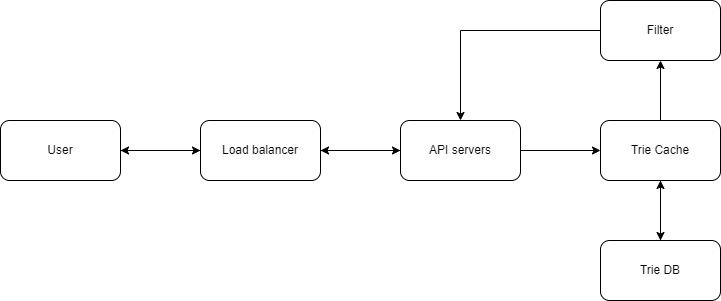

The diagram above was exported from draw.io. Its source (the exported page's mxGraphModel, read from the mxfile embedded in the PNG):
<mxGraphModel dx="882" dy="578" grid="1" gridSize="10" guides="1" tooltips="1" connect="1" arrows="1" fold="1" page="1" pageScale="1" pageWidth="850" pageHeight="1100" math="0" shadow="0">
  <root>
    <mxCell id="0" />
    <mxCell id="1" parent="0" />
    <mxCell id="u5ZnRDsaEpB6E1fvOYV4-6" style="edgeStyle=orthogonalEdgeStyle;rounded=0;orthogonalLoop=1;jettySize=auto;html=1;exitX=1;exitY=0.5;exitDx=0;exitDy=0;entryX=0;entryY=0.5;entryDx=0;entryDy=0;" edge="1" parent="1" source="u5ZnRDsaEpB6E1fvOYV4-1" target="u5ZnRDsaEpB6E1fvOYV4-2">
      <mxGeometry relative="1" as="geometry" />
    </mxCell>
    <mxCell id="u5ZnRDsaEpB6E1fvOYV4-1" value="User" style="rounded=1;whiteSpace=wrap;html=1;" vertex="1" parent="1">
      <mxGeometry x="80" y="160" width="120" height="60" as="geometry" />
    </mxCell>
    <mxCell id="u5ZnRDsaEpB6E1fvOYV4-7" style="edgeStyle=orthogonalEdgeStyle;rounded=0;orthogonalLoop=1;jettySize=auto;html=1;exitX=1;exitY=0.5;exitDx=0;exitDy=0;entryX=0;entryY=0.5;entryDx=0;entryDy=0;" edge="1" parent="1" source="u5ZnRDsaEpB6E1fvOYV4-2" target="u5ZnRDsaEpB6E1fvOYV4-3">
      <mxGeometry relative="1" as="geometry" />
    </mxCell>
    <mxCell id="u5ZnRDsaEpB6E1fvOYV4-17" style="edgeStyle=orthogonalEdgeStyle;rounded=0;orthogonalLoop=1;jettySize=auto;html=1;exitX=0;exitY=0.5;exitDx=0;exitDy=0;entryX=1;entryY=0.5;entryDx=0;entryDy=0;" edge="1" parent="1" source="u5ZnRDsaEpB6E1fvOYV4-2" target="u5ZnRDsaEpB6E1fvOYV4-1">
      <mxGeometry relative="1" as="geometry" />
    </mxCell>
    <mxCell id="u5ZnRDsaEpB6E1fvOYV4-2" value="Load balancer" style="rounded=1;whiteSpace=wrap;html=1;" vertex="1" parent="1">
      <mxGeometry x="280" y="160" width="120" height="60" as="geometry" />
    </mxCell>
    <mxCell id="u5ZnRDsaEpB6E1fvOYV4-8" style="edgeStyle=orthogonalEdgeStyle;rounded=0;orthogonalLoop=1;jettySize=auto;html=1;exitX=1;exitY=0.5;exitDx=0;exitDy=0;entryX=0;entryY=0.5;entryDx=0;entryDy=0;" edge="1" parent="1" source="u5ZnRDsaEpB6E1fvOYV4-3" target="u5ZnRDsaEpB6E1fvOYV4-4">
      <mxGeometry relative="1" as="geometry" />
    </mxCell>
    <mxCell id="u5ZnRDsaEpB6E1fvOYV4-16" style="edgeStyle=orthogonalEdgeStyle;rounded=0;orthogonalLoop=1;jettySize=auto;html=1;exitX=0;exitY=0.5;exitDx=0;exitDy=0;entryX=1;entryY=0.5;entryDx=0;entryDy=0;" edge="1" parent="1" source="u5ZnRDsaEpB6E1fvOYV4-3" target="u5ZnRDsaEpB6E1fvOYV4-2">
      <mxGeometry relative="1" as="geometry" />
    </mxCell>
    <mxCell id="u5ZnRDsaEpB6E1fvOYV4-3" value="API servers" style="rounded=1;whiteSpace=wrap;html=1;" vertex="1" parent="1">
      <mxGeometry x="480" y="160" width="120" height="60" as="geometry" />
    </mxCell>
    <mxCell id="u5ZnRDsaEpB6E1fvOYV4-10" style="edgeStyle=orthogonalEdgeStyle;rounded=0;orthogonalLoop=1;jettySize=auto;html=1;exitX=0.5;exitY=1;exitDx=0;exitDy=0;entryX=0.5;entryY=0;entryDx=0;entryDy=0;" edge="1" parent="1" source="u5ZnRDsaEpB6E1fvOYV4-4" target="u5ZnRDsaEpB6E1fvOYV4-5">
      <mxGeometry relative="1" as="geometry" />
    </mxCell>
    <mxCell id="u5ZnRDsaEpB6E1fvOYV4-13" style="edgeStyle=orthogonalEdgeStyle;rounded=0;orthogonalLoop=1;jettySize=auto;html=1;exitX=0.5;exitY=0;exitDx=0;exitDy=0;entryX=0.5;entryY=1;entryDx=0;entryDy=0;" edge="1" parent="1" source="u5ZnRDsaEpB6E1fvOYV4-4" target="u5ZnRDsaEpB6E1fvOYV4-12">
      <mxGeometry relative="1" as="geometry" />
    </mxCell>
    <mxCell id="u5ZnRDsaEpB6E1fvOYV4-4" value="Trie Cache" style="rounded=1;whiteSpace=wrap;html=1;" vertex="1" parent="1">
      <mxGeometry x="680" y="160" width="120" height="60" as="geometry" />
    </mxCell>
    <mxCell id="u5ZnRDsaEpB6E1fvOYV4-11" style="edgeStyle=orthogonalEdgeStyle;rounded=0;orthogonalLoop=1;jettySize=auto;html=1;exitX=0.5;exitY=0;exitDx=0;exitDy=0;" edge="1" parent="1" source="u5ZnRDsaEpB6E1fvOYV4-5">
      <mxGeometry relative="1" as="geometry">
        <mxPoint x="740" y="220" as="targetPoint" />
      </mxGeometry>
    </mxCell>
    <mxCell id="u5ZnRDsaEpB6E1fvOYV4-5" value="Trie DB" style="rounded=1;whiteSpace=wrap;html=1;" vertex="1" parent="1">
      <mxGeometry x="680" y="280" width="120" height="60" as="geometry" />
    </mxCell>
    <mxCell id="u5ZnRDsaEpB6E1fvOYV4-15" style="edgeStyle=orthogonalEdgeStyle;rounded=0;orthogonalLoop=1;jettySize=auto;html=1;exitX=0;exitY=0.5;exitDx=0;exitDy=0;entryX=0.5;entryY=0;entryDx=0;entryDy=0;" edge="1" parent="1" source="u5ZnRDsaEpB6E1fvOYV4-12" target="u5ZnRDsaEpB6E1fvOYV4-3">
      <mxGeometry relative="1" as="geometry" />
    </mxCell>
    <mxCell id="u5ZnRDsaEpB6E1fvOYV4-12" value="Filter" style="rounded=1;whiteSpace=wrap;html=1;" vertex="1" parent="1">
      <mxGeometry x="680" y="40" width="120" height="60" as="geometry" />
    </mxCell>
  </root>
</mxGraphModel>